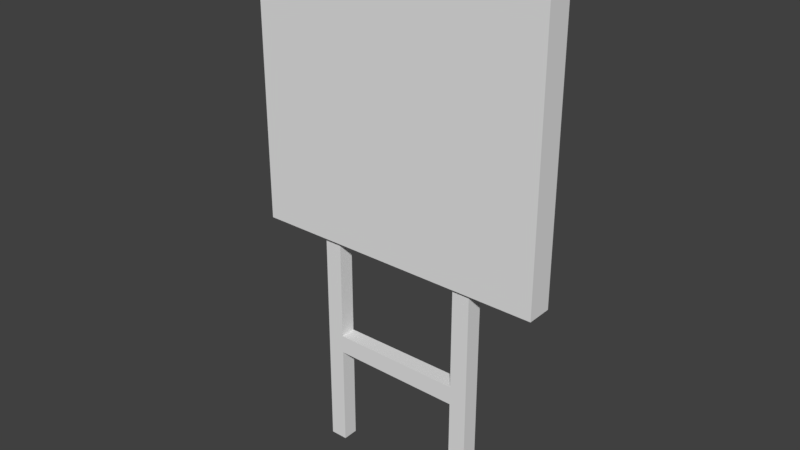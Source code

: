 # Source: signpost.blend  (saved by Blender 2.78.0; exported with 4.5.12 LTS)
import bpy
from mathutils import Matrix  # noqa: F401  (used for matrix-valued properties, if any)

bpy.ops.wm.read_factory_settings(use_empty=True)
scene = bpy.context.scene
scene.name = 'Scene'

# ---- collections
col_collection_1 = bpy.data.collections.new('Collection 1'); scene.collection.children.link(col_collection_1)

# ---- materials (node trees are filled in below, after node groups)
mat_material = bpy.data.materials.new('Material')
mat_material.alpha_threshold = 0.0
mat_material.use_transparent_shadow = False
mat_material.roughness = 0.5
mat_material.line_color = (0.0, 0.0, 0.0, 1.0)

# ---- material node trees

# ---- world
world_world = bpy.data.worlds.new('World'); scene.world = world_world
world_world.color = (0.05088, 0.05088, 0.05088)
world_world.use_sun_shadow = False
world_world.sun_shadow_jitter_overblur = 0.0
world_world.cycles.sampling_method = 'MANUAL'

# ---- meshes
me_cube = bpy.data.meshes.new('Cube')
me_cube.from_pydata([(3.208, 0.2767, 4.917), (3.208, -0.2767, 4.917), (-3.208, -0.2767, 4.917), (-3.208, 0.2767, 4.917), (3.208, 0.2767, 11.33), (3.208, -0.2767, 11.33), (-3.208, -0.2767, 11.33), (-3.208, 0.2767, 11.33), (2.139, 0.2767, 4.917), (1.069, 0.2767, 4.917), (8.345e-07, 0.2767, 4.917), (-1.069, 0.2767, 4.917), (-2.139, 0.2767, 4.917), (2.139, -0.2767, 4.917), (1.069, -0.2767, 4.917), (-1.192e-07, -0.2767, 4.917), (-1.069, -0.2767, 4.917), (-2.139, -0.2767, 4.917), (2.139, 0.2767, 11.33), (1.069, 0.2767, 11.33), (9.537e-07, 0.2767, 11.33), (-1.069, 0.2767, 11.33), (-2.139, 0.2767, 11.33), (2.139, -0.2767, 11.33), (1.069, -0.2767, 11.33), (-1.669e-06, -0.2767, 11.33), (-1.069, -0.2767, 11.33), (-2.139, -0.2767, 11.33), (-1.418, 0.168, 4.917), (-1.79, 0.168, 4.917), (-1.418, -0.168, 4.917), (-1.79, -0.168, 4.917), (1.794, 0.1814, 4.917), (1.414, 0.1814, 4.917), (1.794, -0.1814, 4.917), (1.414, -0.1814, 4.917), (-1.418, 0.168, 0.01794), (-1.79, 0.168, 0.01794), (-1.418, -0.168, 0.01794), (-1.79, -0.168, 0.01794), (1.794, 0.1814, 0.01794), (1.414, 0.1814, 0.01794), (1.794, -0.1814, 0.01794), (1.414, -0.1814, 0.01794), (-1.418, -0.168, 2.668), (-1.418, -0.168, 2.267), (-1.418, 0.168, 2.267), (-1.418, 0.168, 2.668), (-1.79, 0.168, 2.267), (-1.79, 0.168, 2.668), (-1.79, -0.168, 2.267), (-1.79, -0.168, 2.668), (1.794, -0.1814, 2.668), (1.794, -0.1814, 2.267), (1.794, 0.1814, 2.267), (1.794, 0.1814, 2.668), (1.414, 0.1814, 2.267), (1.414, 0.1814, 2.668), (1.414, -0.1814, 2.267), (1.414, -0.1814, 2.668), (-0.001838, -0.1747, 2.668), (-0.001838, -0.1747, 2.267), (-0.001838, 0.1747, 2.267), (-0.001838, 0.1747, 2.668)], [], [(12, 17, 2, 3), (22, 7, 6, 27), (0, 4, 5, 1), (17, 27, 6, 2), (2, 6, 7, 3), (22, 12, 3, 7), (4, 0, 8, 18), (18, 8, 9, 19), (19, 9, 10, 20), (20, 10, 11, 21), (21, 11, 12, 22), (1, 5, 23, 13), (13, 23, 24, 14), (14, 24, 25, 15), (15, 25, 26, 16), (16, 26, 27, 17), (4, 18, 23, 5), (18, 19, 24, 23), (19, 20, 25, 24), (20, 21, 26, 25), (21, 22, 27, 26), (0, 1, 13, 8), (13, 14, 35, 34), (9, 14, 15, 10), (10, 15, 16, 11), (17, 12, 29, 31), (56, 54, 40, 41), (12, 11, 28, 29), (16, 17, 31, 30), (11, 16, 30, 28), (54, 53, 42, 40), (8, 13, 34, 32), (14, 9, 33, 35), (9, 8, 32, 33), (36, 38, 39, 37), (40, 42, 43, 41), (46, 45, 38, 36), (58, 56, 41, 43), (48, 46, 36, 37), (53, 58, 43, 42), (50, 48, 37, 39), (45, 50, 39, 38), (30, 31, 51, 44), (44, 51, 50, 45), (31, 29, 49, 51), (51, 49, 48, 50), (29, 28, 47, 49), (49, 47, 46, 48), (28, 30, 44, 47), (46, 47, 63, 62), (34, 35, 59, 52), (52, 59, 58, 53), (35, 33, 57, 59), (56, 58, 61, 62), (32, 34, 52, 55), (55, 52, 53, 54), (33, 32, 55, 57), (57, 55, 54, 56), (47, 44, 60, 63), (58, 59, 60, 61), (44, 45, 61, 60), (57, 56, 62, 63), (59, 57, 63, 60), (45, 46, 62, 61)])
_uv = me_cube.uv_layers.new(name='UVMap')
_uv.uv.foreach_set('vector', [0.6511, 0.8629, 0.6883, 0.8631, 0.688, 0.9351, 0.6507, 0.9349, 0.6279, 0.4246, 0.5559, 0.4246, 0.5559, 0.3873, 0.6279, 0.3873, 0.4696, 0.0001722, 0.4696, 0.4323, 0.4323, 0.4323, 0.4323, 0.0001722, 0.0722, 0.000172, 0.0722, 0.4323, 0.0001718, 0.4323, 0.0001731, 0.0001718, 0.5963, 0.4467, 0.6005, 0.9829, 0.5542, 0.9833, 0.55, 0.4471, 0.4649, 0.984, 0.4607, 0.4478, 0.55, 0.4471, 0.5542, 0.9833, 0.01802, 0.9875, 0.01381, 0.4513, 0.1032, 0.4506, 0.1074, 0.9868, 0.1074, 0.9868, 0.1032, 0.4506, 0.1926, 0.4499, 0.1968, 0.9861, 0.1968, 0.9861, 0.1926, 0.4499, 0.2819, 0.4492, 0.2861, 0.9854, 0.2861, 0.9854, 0.2819, 0.4492, 0.3713, 0.4485, 0.3755, 0.9847, 0.3755, 0.9847, 0.3713, 0.4485, 0.4607, 0.4478, 0.4649, 0.984, 0.4323, 0.0001722, 0.4323, 0.4323, 0.3603, 0.4323, 0.3603, 0.0001723, 0.3603, 0.0001723, 0.3603, 0.4323, 0.2883, 0.4323, 0.2883, 0.0001722, 0.2883, 0.0001722, 0.2883, 0.4323, 0.2162, 0.4323, 0.2162, 0.0001722, 0.2162, 0.0001722, 0.2162, 0.4323, 0.1442, 0.4323, 0.1442, 0.0001721, 0.1442, 0.0001721, 0.1442, 0.4323, 0.0722, 0.4323, 0.0722, 0.000172, 0.988, 0.4246, 0.916, 0.4246, 0.916, 0.3873, 0.988, 0.3873, 0.916, 0.4246, 0.844, 0.4246, 0.844, 0.3873, 0.916, 0.3873, 0.844, 0.4246, 0.7719, 0.4246, 0.7719, 0.3873, 0.844, 0.3873, 0.7719, 0.4246, 0.6999, 0.4246, 0.6999, 0.3873, 0.7719, 0.3873, 0.6999, 0.4246, 0.6279, 0.4246, 0.6279, 0.3873, 0.6999, 0.3873, 0.6528, 0.5028, 0.69, 0.503, 0.6897, 0.575, 0.6524, 0.5748, 0.6897, 0.575, 0.6894, 0.647, 0.6831, 0.6238, 0.6832, 0.5982, 0.6521, 0.6468, 0.6894, 0.647, 0.689, 0.719, 0.6517, 0.7189, 0.6517, 0.7189, 0.689, 0.719, 0.6887, 0.7911, 0.6514, 0.7909, 0.6883, 0.8631, 0.6511, 0.8629, 0.6585, 0.8395, 0.6811, 0.8396, 0.6409, 0.1772, 0.6153, 0.1772, 0.6153, 0.02575, 0.6409, 0.02575, 0.6511, 0.8629, 0.6514, 0.7909, 0.6586, 0.8144, 0.6585, 0.8395, 0.6887, 0.7911, 0.6883, 0.8631, 0.6811, 0.8396, 0.6812, 0.8145, 0.6514, 0.7909, 0.6887, 0.7911, 0.6812, 0.8145, 0.6586, 0.8144, 0.6153, 0.1772, 0.5909, 0.1772, 0.5909, 0.02575, 0.6153, 0.02575, 0.6524, 0.5748, 0.6897, 0.575, 0.6832, 0.5982, 0.6587, 0.5981, 0.6894, 0.647, 0.6521, 0.6468, 0.6586, 0.6237, 0.6831, 0.6238, 0.6521, 0.6468, 0.6524, 0.5748, 0.6587, 0.5981, 0.6586, 0.6237, 0.8567, 0.0006675, 0.8794, 0.0006675, 0.8794, 0.02575, 0.8567, 0.02575, 0.6153, 0.02575, 0.5909, 0.02575, 0.5909, 0.0001718, 0.6153, 0.0001718, 0.9271, 0.1772, 0.9045, 0.1772, 0.9045, 0.02575, 0.9271, 0.02575, 0.5653, 0.1772, 0.5409, 0.1772, 0.5409, 0.02575, 0.5653, 0.02575, 0.8567, 0.1772, 0.8316, 0.1772, 0.8316, 0.02575, 0.8567, 0.02575, 0.5909, 0.1772, 0.5653, 0.1772, 0.5653, 0.02575, 0.5909, 0.02575, 0.8794, 0.1772, 0.8567, 0.1772, 0.8567, 0.02575, 0.8794, 0.02575, 0.9045, 0.1772, 0.8794, 0.1772, 0.8794, 0.02575, 0.9045, 0.02575, 0.9045, 0.3557, 0.8794, 0.3557, 0.8794, 0.2042, 0.9045, 0.2042, 0.9045, 0.2042, 0.8794, 0.2042, 0.8794, 0.1772, 0.9045, 0.1772, 0.8794, 0.3557, 0.8567, 0.3557, 0.8567, 0.2042, 0.8794, 0.2042, 0.8794, 0.2042, 0.8567, 0.2042, 0.8567, 0.1772, 0.8794, 0.1772, 0.8567, 0.3557, 0.8316, 0.3557, 0.8316, 0.2042, 0.8567, 0.2042, 0.8567, 0.2042, 0.8316, 0.2042, 0.8316, 0.1772, 0.8567, 0.1772, 0.9271, 0.3557, 0.9045, 0.3557, 0.9045, 0.2042, 0.9271, 0.2042, 0.8316, 0.1772, 0.8316, 0.2042, 0.7363, 0.2042, 0.7363, 0.1772, 0.5909, 0.3557, 0.5653, 0.3557, 0.5653, 0.2042, 0.5909, 0.2042, 0.5909, 0.2042, 0.5653, 0.2042, 0.5653, 0.1772, 0.5909, 0.1772, 0.967, 0.6519, 0.9426, 0.6519, 0.9426, 0.5004, 0.967, 0.5004, 0.6409, 0.1772, 0.641, 0.1528, 0.7364, 0.1537, 0.7363, 0.1772, 0.6153, 0.3557, 0.5909, 0.3557, 0.5909, 0.2042, 0.6153, 0.2042, 0.6153, 0.2042, 0.5909, 0.2042, 0.5909, 0.1772, 0.6153, 0.1772, 0.6409, 0.3557, 0.6153, 0.3557, 0.6153, 0.2042, 0.6409, 0.2042, 0.6409, 0.2042, 0.6153, 0.2042, 0.6153, 0.1772, 0.6409, 0.1772, 0.716, 0.6339, 0.716, 0.6112, 0.8114, 0.6108, 0.8114, 0.6344, 0.5653, 0.1772, 0.5653, 0.2042, 0.4699, 0.2042, 0.4699, 0.1772, 0.9045, 0.2042, 0.9045, 0.1772, 0.9998, 0.1772, 0.9998, 0.2042, 0.6409, 0.2042, 0.6409, 0.1772, 0.7363, 0.1772, 0.7363, 0.2042, 0.9068, 0.6104, 0.9068, 0.6348, 0.8114, 0.6344, 0.8114, 0.6108, 0.8318, 0.1546, 0.8316, 0.1772, 0.7363, 0.1772, 0.7364, 0.1537])
me_cube.materials.append(mat_material)
me_cube.use_remesh_preserve_volume = False
me_cube.use_remesh_preserve_attributes = False
me_cube.use_mirror_vertex_groups = False
me_cube.update()

# ---- objects
ob_cube = bpy.data.objects.new('Cube', me_cube)

# ---- transforms, parenting, visibility, modifiers, constraints
ob_cube.location = (-0.6591, 0.1033, -0.7039)
ob_cube.lock_rotations_4d = False
ob_cube.empty_display_type = 'ARROWS'
ob_cube.lineart.crease_threshold = 0.0

# ---- collection membership
col_collection_1.objects.link(ob_cube)

# ---- scene / render settings (as saved in the file)
scene.frame_start = 1; scene.frame_end = 250; scene.frame_set(182)
scene.render.engine = 'BLENDER_EEVEE_NEXT'
scene.render.resolution_percentage = 50
scene.render.dither_intensity = 0.0
scene.cycles.use_denoising = False
scene.cycles.samples = 128
scene.cycles.sampling_pattern = 'TABULATED_SOBOL'
scene.cycles.light_sampling_threshold = 0.0
scene.cycles.use_adaptive_sampling = False
scene.cycles.use_light_tree = False
scene.cycles.blur_glossy = 0.0
scene.cycles.sample_clamp_indirect = 0.0
scene.view_settings.view_transform = 'Standard'
bpy.context.view_layer.update()

# ---- added for rendering (the .blend has no active camera and no usable light): camera, sun
cam_auto = bpy.data.cameras.new('AutoCamera')
cam_auto.lens = 50.0
cam_auto.sensor_width = 36.0
cam_auto.clip_end = 1000.0
ob_auto_camera = bpy.data.objects.new('AutoCamera', cam_auto)
scene.collection.objects.link(ob_auto_camera)
ob_auto_camera.location = (11.386, -14.3507, 14.6073)
ob_auto_camera.rotation_euler = (1.09748, -7.21219e-08, 0.694738)
scene.camera = ob_auto_camera
light_auto_sun = bpy.data.lights.new('AutoSun', 'SUN')
light_auto_sun.energy = 3.0
light_auto_sun.angle = 0.0523599
ob_auto_sun = bpy.data.objects.new('AutoSun', light_auto_sun)
scene.collection.objects.link(ob_auto_sun)
ob_auto_sun.rotation_euler = (0.872665, 0.174533, 0.523599)
bpy.context.view_layer.update()
